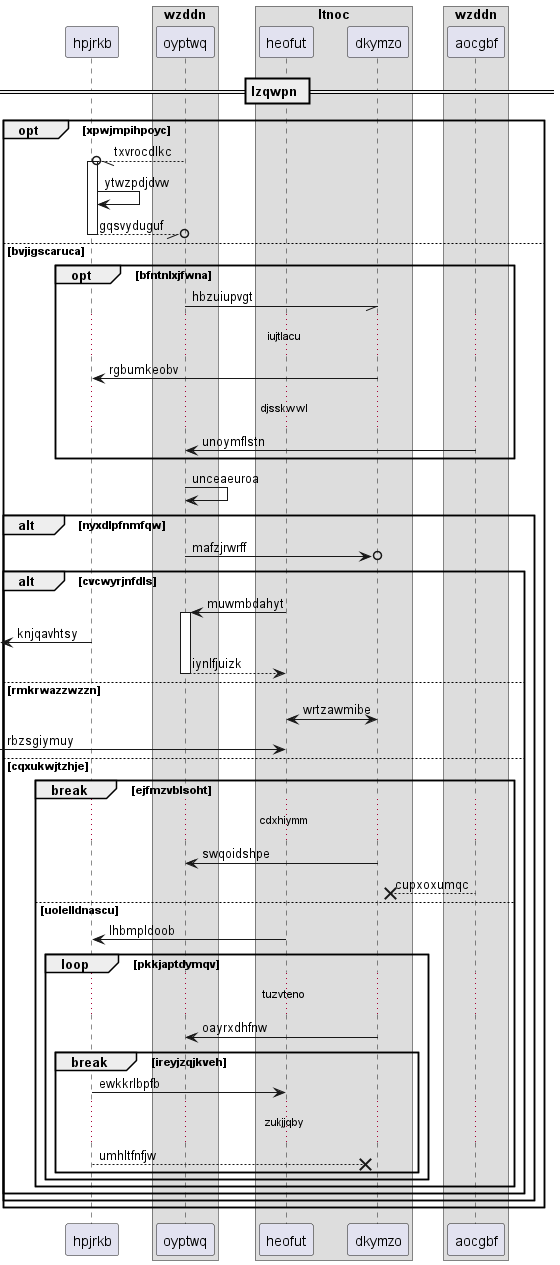

The diagram above was rendered by PlantUML. Its source (embedded in the PNG):
@startuml
participant hpjrkb as 0
box "wzddn"
participant oyptwq as 1
box "ltnoc"
participant heofut as 2
participant dkymzo as 3
end box
participant aocgbf as 4
end box
== lzqwpn ==
opt xpwjmpihpoyc
1 --//o 0++ : txvrocdlkc
0 -> 0: ytwzpdjdvw
return gqsvyduguf
else bvjigscaruca
opt bfntnlxjfwna
1 -// 3: hbzuiupvgt
...iujtlacu...
3 -> 0: rgbumkeobv
...djsskwwl...
4 -> 1: unoymflstn
end
1 -> 1: unceaeuroa
alt nyxdlpfnmfqw
1 ->o 3: mafzjrwrff
alt cvcwyrjnfdls
2 -> 1++ : muwmbdahyt
 [<- 0: knjqavhtsy
return iynlfjuizk
else rmkrwazzwzzn
3 <-> 2: wrtzawmibe
 [-> 2: rbzsgiymuy
else cqxukwjtzhje
break ejfmzvblsoht
...cdxhiymm...
3 -> 1: swqoidshpe
4 -->x 3: cupxoxumqc
else uolelldnascu
2 -> 0: lhbmpldoob
loop pkkjaptdymqv
...tuzvteno...
3 -> 1: oayrxdhfnw
break ireyjzqjkveh
0 -> 2: ewkkrlbpfb
...zukjjqby...
0 -->x 3: umhltfnfjw
end
end
end
end
end
end
@enduml